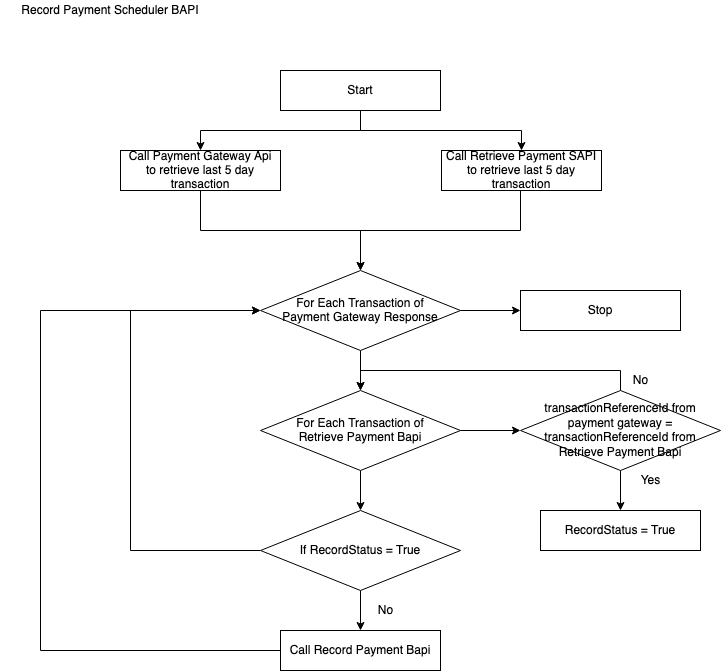

The diagram above was exported from draw.io. Its source (the exported page's mxGraphModel, read from the mxfile embedded in the PNG):
<mxGraphModel dx="1186" dy="801" grid="1" gridSize="10" guides="1" tooltips="1" connect="1" arrows="1" fold="1" page="1" pageScale="1" pageWidth="850" pageHeight="1100" math="0" shadow="0">
  <root>
    <mxCell id="0" />
    <mxCell id="1" parent="0" />
    <mxCell id="zyqudJmbFfx9ie6fVFDF-3" value="" style="edgeStyle=orthogonalEdgeStyle;rounded=0;orthogonalLoop=1;jettySize=auto;html=1;entryX=0.5;entryY=0;entryDx=0;entryDy=0;" parent="1" source="zyqudJmbFfx9ie6fVFDF-1" target="zyqudJmbFfx9ie6fVFDF-11" edge="1">
      <mxGeometry relative="1" as="geometry">
        <mxPoint x="440" y="160" as="targetPoint" />
      </mxGeometry>
    </mxCell>
    <mxCell id="Oyd7jwkr0KNj9hoZKfUT-2" value="" style="edgeStyle=orthogonalEdgeStyle;rounded=0;orthogonalLoop=1;jettySize=auto;html=1;" parent="1" source="zyqudJmbFfx9ie6fVFDF-1" target="Oyd7jwkr0KNj9hoZKfUT-1" edge="1">
      <mxGeometry relative="1" as="geometry">
        <Array as="points">
          <mxPoint x="440" y="140" />
          <mxPoint x="601" y="140" />
        </Array>
      </mxGeometry>
    </mxCell>
    <mxCell id="zyqudJmbFfx9ie6fVFDF-1" value="Start" style="rounded=0;whiteSpace=wrap;html=1;" parent="1" vertex="1">
      <mxGeometry x="360" y="80" width="160" height="40" as="geometry" />
    </mxCell>
    <mxCell id="zyqudJmbFfx9ie6fVFDF-4" value="&lt;div&gt;Record Payment Scheduler BAPI &lt;/div&gt;" style="text;html=1;strokeColor=none;fillColor=none;align=center;verticalAlign=middle;whiteSpace=wrap;rounded=0;" parent="1" vertex="1">
      <mxGeometry x="80" y="10" width="220" height="20" as="geometry" />
    </mxCell>
    <mxCell id="Oyd7jwkr0KNj9hoZKfUT-3" style="edgeStyle=orthogonalEdgeStyle;rounded=0;orthogonalLoop=1;jettySize=auto;html=1;entryX=0.5;entryY=0;entryDx=0;entryDy=0;" parent="1" source="zyqudJmbFfx9ie6fVFDF-11" target="tKJY0klYBfhPEseUaSzM-1" edge="1">
      <mxGeometry relative="1" as="geometry" />
    </mxCell>
    <mxCell id="zyqudJmbFfx9ie6fVFDF-11" value="&lt;div&gt;Call Payment Gateway Api &lt;br&gt;&lt;/div&gt;&lt;div&gt;to retrieve last 5 day transaction &lt;/div&gt;" style="rounded=0;whiteSpace=wrap;html=1;" parent="1" vertex="1">
      <mxGeometry x="200" y="160" width="160" height="40" as="geometry" />
    </mxCell>
    <mxCell id="Oyd7jwkr0KNj9hoZKfUT-7" style="edgeStyle=orthogonalEdgeStyle;rounded=0;orthogonalLoop=1;jettySize=auto;html=1;entryX=0.5;entryY=0;entryDx=0;entryDy=0;" parent="1" source="tKJY0klYBfhPEseUaSzM-1" target="Oyd7jwkr0KNj9hoZKfUT-6" edge="1">
      <mxGeometry relative="1" as="geometry" />
    </mxCell>
    <mxCell id="Oyd7jwkr0KNj9hoZKfUT-22" style="edgeStyle=orthogonalEdgeStyle;rounded=0;orthogonalLoop=1;jettySize=auto;html=1;entryX=0;entryY=0.5;entryDx=0;entryDy=0;" parent="1" source="tKJY0klYBfhPEseUaSzM-1" target="Oyd7jwkr0KNj9hoZKfUT-21" edge="1">
      <mxGeometry relative="1" as="geometry" />
    </mxCell>
    <mxCell id="tKJY0klYBfhPEseUaSzM-1" value="&lt;div&gt;For Each Transaction of &lt;br&gt;&lt;/div&gt;&lt;div&gt;Payment Gateway Response &lt;/div&gt;" style="rhombus;whiteSpace=wrap;html=1;" parent="1" vertex="1">
      <mxGeometry x="340" y="280" width="200" height="80" as="geometry" />
    </mxCell>
    <mxCell id="Oyd7jwkr0KNj9hoZKfUT-4" style="edgeStyle=orthogonalEdgeStyle;rounded=0;orthogonalLoop=1;jettySize=auto;html=1;" parent="1" source="Oyd7jwkr0KNj9hoZKfUT-1" edge="1">
      <mxGeometry relative="1" as="geometry">
        <mxPoint x="440" y="280" as="targetPoint" />
        <Array as="points">
          <mxPoint x="600" y="240" />
          <mxPoint x="440" y="240" />
        </Array>
      </mxGeometry>
    </mxCell>
    <mxCell id="Oyd7jwkr0KNj9hoZKfUT-1" value="Call Retrieve Payment SAPI to retrieve last 5 day transaction " style="rounded=0;whiteSpace=wrap;html=1;" parent="1" vertex="1">
      <mxGeometry x="521" y="160" width="160" height="40" as="geometry" />
    </mxCell>
    <mxCell id="Oyd7jwkr0KNj9hoZKfUT-10" style="edgeStyle=orthogonalEdgeStyle;rounded=0;orthogonalLoop=1;jettySize=auto;html=1;entryX=0.5;entryY=0;entryDx=0;entryDy=0;" parent="1" source="Oyd7jwkr0KNj9hoZKfUT-5" target="Oyd7jwkr0KNj9hoZKfUT-9" edge="1">
      <mxGeometry relative="1" as="geometry" />
    </mxCell>
    <mxCell id="Oyd7jwkr0KNj9hoZKfUT-12" style="edgeStyle=orthogonalEdgeStyle;rounded=0;orthogonalLoop=1;jettySize=auto;html=1;entryX=0.5;entryY=0;entryDx=0;entryDy=0;" parent="1" source="Oyd7jwkr0KNj9hoZKfUT-5" target="Oyd7jwkr0KNj9hoZKfUT-6" edge="1">
      <mxGeometry relative="1" as="geometry">
        <Array as="points">
          <mxPoint x="700" y="380" />
          <mxPoint x="440" y="380" />
        </Array>
      </mxGeometry>
    </mxCell>
    <mxCell id="Oyd7jwkr0KNj9hoZKfUT-5" value="&lt;div&gt;transactionReferenceId from payment gateway =&lt;/div&gt;&lt;div&gt;transactionReferenceId from Retrieve Payment Bapi&lt;br&gt;&lt;/div&gt;" style="rhombus;whiteSpace=wrap;html=1;" parent="1" vertex="1">
      <mxGeometry x="600" y="400" width="200" height="80" as="geometry" />
    </mxCell>
    <mxCell id="Oyd7jwkr0KNj9hoZKfUT-8" style="edgeStyle=orthogonalEdgeStyle;rounded=0;orthogonalLoop=1;jettySize=auto;html=1;entryX=0;entryY=0.5;entryDx=0;entryDy=0;" parent="1" source="Oyd7jwkr0KNj9hoZKfUT-6" target="Oyd7jwkr0KNj9hoZKfUT-5" edge="1">
      <mxGeometry relative="1" as="geometry" />
    </mxCell>
    <mxCell id="Oyd7jwkr0KNj9hoZKfUT-16" style="edgeStyle=orthogonalEdgeStyle;rounded=0;orthogonalLoop=1;jettySize=auto;html=1;entryX=0.5;entryY=0;entryDx=0;entryDy=0;" parent="1" source="Oyd7jwkr0KNj9hoZKfUT-6" target="Oyd7jwkr0KNj9hoZKfUT-14" edge="1">
      <mxGeometry relative="1" as="geometry" />
    </mxCell>
    <mxCell id="Oyd7jwkr0KNj9hoZKfUT-6" value="&lt;div&gt;For Each Transaction of &lt;br&gt;&lt;/div&gt;&lt;div&gt;Retrieve Payment Bapi&lt;br&gt;&lt;/div&gt;" style="rhombus;whiteSpace=wrap;html=1;" parent="1" vertex="1">
      <mxGeometry x="340" y="400" width="200" height="80" as="geometry" />
    </mxCell>
    <mxCell id="Oyd7jwkr0KNj9hoZKfUT-9" value="RecordStatus = True" style="rounded=0;whiteSpace=wrap;html=1;" parent="1" vertex="1">
      <mxGeometry x="620" y="520" width="160" height="40" as="geometry" />
    </mxCell>
    <mxCell id="Oyd7jwkr0KNj9hoZKfUT-11" value="Yes" style="text;html=1;align=center;verticalAlign=middle;resizable=0;points=[];autosize=1;" parent="1" vertex="1">
      <mxGeometry x="710" y="480" width="40" height="20" as="geometry" />
    </mxCell>
    <mxCell id="Oyd7jwkr0KNj9hoZKfUT-13" value="No" style="text;html=1;align=center;verticalAlign=middle;resizable=0;points=[];autosize=1;" parent="1" vertex="1">
      <mxGeometry x="705" y="380" width="30" height="20" as="geometry" />
    </mxCell>
    <mxCell id="Oyd7jwkr0KNj9hoZKfUT-15" style="edgeStyle=orthogonalEdgeStyle;rounded=0;orthogonalLoop=1;jettySize=auto;html=1;" parent="1" source="Oyd7jwkr0KNj9hoZKfUT-14" target="tKJY0klYBfhPEseUaSzM-1" edge="1">
      <mxGeometry relative="1" as="geometry">
        <Array as="points">
          <mxPoint x="210" y="560" />
          <mxPoint x="210" y="320" />
        </Array>
      </mxGeometry>
    </mxCell>
    <mxCell id="Oyd7jwkr0KNj9hoZKfUT-18" style="edgeStyle=orthogonalEdgeStyle;rounded=0;orthogonalLoop=1;jettySize=auto;html=1;" parent="1" source="Oyd7jwkr0KNj9hoZKfUT-14" target="Oyd7jwkr0KNj9hoZKfUT-17" edge="1">
      <mxGeometry relative="1" as="geometry" />
    </mxCell>
    <mxCell id="Oyd7jwkr0KNj9hoZKfUT-14" value="If RecordStatus = True" style="rhombus;whiteSpace=wrap;html=1;" parent="1" vertex="1">
      <mxGeometry x="340" y="520" width="200" height="80" as="geometry" />
    </mxCell>
    <mxCell id="Oyd7jwkr0KNj9hoZKfUT-20" style="edgeStyle=orthogonalEdgeStyle;rounded=0;orthogonalLoop=1;jettySize=auto;html=1;" parent="1" source="Oyd7jwkr0KNj9hoZKfUT-17" target="tKJY0klYBfhPEseUaSzM-1" edge="1">
      <mxGeometry relative="1" as="geometry">
        <Array as="points">
          <mxPoint x="120" y="660" />
          <mxPoint x="120" y="320" />
        </Array>
      </mxGeometry>
    </mxCell>
    <mxCell id="Oyd7jwkr0KNj9hoZKfUT-17" value="Call Record Payment Bapi" style="rounded=0;whiteSpace=wrap;html=1;" parent="1" vertex="1">
      <mxGeometry x="360" y="640" width="160" height="40" as="geometry" />
    </mxCell>
    <mxCell id="Oyd7jwkr0KNj9hoZKfUT-19" value="No" style="text;html=1;align=center;verticalAlign=middle;resizable=0;points=[];autosize=1;" parent="1" vertex="1">
      <mxGeometry x="450" y="610" width="30" height="20" as="geometry" />
    </mxCell>
    <mxCell id="Oyd7jwkr0KNj9hoZKfUT-21" value="Stop" style="rounded=0;whiteSpace=wrap;html=1;" parent="1" vertex="1">
      <mxGeometry x="600" y="300" width="160" height="40" as="geometry" />
    </mxCell>
  </root>
</mxGraphModel>